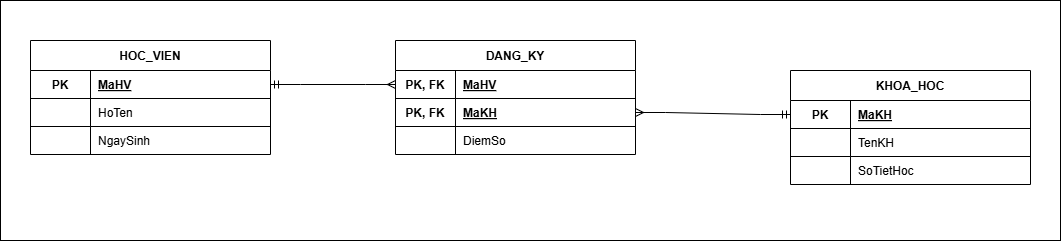

The diagram above was exported from draw.io. Its source (the exported page's mxGraphModel, read from the mxfile embedded in the PNG):
<mxGraphModel dx="1406" dy="780" grid="1" gridSize="10" guides="1" tooltips="1" connect="1" arrows="1" fold="1" page="1" pageScale="1" pageWidth="850" pageHeight="1100" math="0" shadow="0">
  <root>
    <mxCell id="0" />
    <mxCell id="1" parent="0" />
    <mxCell id="TZZQMOjue9mdEX6uEsVK-34" parent="1" style="rounded=0;whiteSpace=wrap;html=1;" value="" vertex="1">
      <mxGeometry height="240" width="1060" x="30" y="320" as="geometry" />
    </mxCell>
    <mxCell id="TZZQMOjue9mdEX6uEsVK-1" parent="1" style="shape=table;startSize=30;container=1;collapsible=0;childLayout=tableLayout;fixedRows=1;rowLines=1;fontStyle=1;align=center;resizeLast=1;fillColor=#ffffff;strokeColor=#000000;" value="HOC_VIEN" vertex="1">
      <mxGeometry height="114" width="240" x="60" y="360" as="geometry" />
    </mxCell>
    <mxCell id="TZZQMOjue9mdEX6uEsVK-2" parent="TZZQMOjue9mdEX6uEsVK-1" style="shape=tableRow;horizontal=0;startSize=0;swimlaneHead=0;swimlaneBody=0;fillColor=none;collapsible=0;dropTarget=0;points=[[0,0.5],[1,0.5]];portConstraint=eastwest;top=0;left=0;right=0;bottom=1;" vertex="1">
      <mxGeometry height="28" width="240" y="30" as="geometry" />
    </mxCell>
    <mxCell id="TZZQMOjue9mdEX6uEsVK-3" parent="TZZQMOjue9mdEX6uEsVK-2" style="shape=partialRectangle;connectable=0;fillColor=none;top=0;left=0;bottom=0;right=0;fontStyle=1;overflow=hidden;" value="PK" vertex="1">
      <mxGeometry height="28" width="60" as="geometry">
        <mxRectangle height="28" width="60" as="alternateBounds" />
      </mxGeometry>
    </mxCell>
    <mxCell id="TZZQMOjue9mdEX6uEsVK-4" parent="TZZQMOjue9mdEX6uEsVK-2" style="shape=partialRectangle;connectable=0;fillColor=none;top=0;left=0;bottom=0;right=0;align=left;spacingLeft=6;fontStyle=5;overflow=hidden;" value="MaHV" vertex="1">
      <mxGeometry height="28" width="180" x="60" as="geometry">
        <mxRectangle height="28" width="180" as="alternateBounds" />
      </mxGeometry>
    </mxCell>
    <mxCell id="TZZQMOjue9mdEX6uEsVK-5" parent="TZZQMOjue9mdEX6uEsVK-1" style="shape=tableRow;horizontal=0;startSize=0;swimlaneHead=0;swimlaneBody=0;fillColor=none;collapsible=0;dropTarget=0;points=[[0,0.5],[1,0.5]];portConstraint=eastwest;top=0;left=0;right=0;bottom=0;" vertex="1">
      <mxGeometry height="28" width="240" y="58" as="geometry" />
    </mxCell>
    <mxCell id="TZZQMOjue9mdEX6uEsVK-6" parent="TZZQMOjue9mdEX6uEsVK-5" style="shape=partialRectangle;connectable=0;fillColor=none;top=0;left=0;bottom=0;right=0;overflow=hidden;" value="" vertex="1">
      <mxGeometry height="28" width="60" as="geometry">
        <mxRectangle height="28" width="60" as="alternateBounds" />
      </mxGeometry>
    </mxCell>
    <mxCell id="TZZQMOjue9mdEX6uEsVK-7" parent="TZZQMOjue9mdEX6uEsVK-5" style="shape=partialRectangle;connectable=0;fillColor=none;top=0;left=0;bottom=0;right=0;align=left;spacingLeft=6;overflow=hidden;" value="HoTen" vertex="1">
      <mxGeometry height="28" width="180" x="60" as="geometry">
        <mxRectangle height="28" width="180" as="alternateBounds" />
      </mxGeometry>
    </mxCell>
    <mxCell id="TZZQMOjue9mdEX6uEsVK-8" parent="TZZQMOjue9mdEX6uEsVK-1" style="shape=tableRow;horizontal=0;startSize=0;swimlaneHead=0;swimlaneBody=0;fillColor=none;collapsible=0;dropTarget=0;points=[[0,0.5],[1,0.5]];portConstraint=eastwest;top=0;left=0;right=0;bottom=0;" vertex="1">
      <mxGeometry height="28" width="240" y="86" as="geometry" />
    </mxCell>
    <mxCell id="TZZQMOjue9mdEX6uEsVK-9" parent="TZZQMOjue9mdEX6uEsVK-8" style="shape=partialRectangle;connectable=0;fillColor=none;top=0;left=0;bottom=0;right=0;overflow=hidden;" value="" vertex="1">
      <mxGeometry height="28" width="60" as="geometry">
        <mxRectangle height="28" width="60" as="alternateBounds" />
      </mxGeometry>
    </mxCell>
    <mxCell id="TZZQMOjue9mdEX6uEsVK-10" parent="TZZQMOjue9mdEX6uEsVK-8" style="shape=partialRectangle;connectable=0;fillColor=none;top=0;left=0;bottom=0;right=0;align=left;spacingLeft=6;overflow=hidden;" value="NgaySinh" vertex="1">
      <mxGeometry height="28" width="180" x="60" as="geometry">
        <mxRectangle height="28" width="180" as="alternateBounds" />
      </mxGeometry>
    </mxCell>
    <mxCell id="TZZQMOjue9mdEX6uEsVK-11" parent="1" style="shape=table;startSize=30;container=1;collapsible=0;childLayout=tableLayout;fixedRows=1;rowLines=1;fontStyle=1;align=center;resizeLast=1;fillColor=#ffffff;strokeColor=#000000;" value="DANG_KY" vertex="1">
      <mxGeometry height="114" width="240" x="425" y="360" as="geometry" />
    </mxCell>
    <mxCell id="TZZQMOjue9mdEX6uEsVK-12" parent="TZZQMOjue9mdEX6uEsVK-11" style="shape=tableRow;horizontal=0;startSize=0;swimlaneHead=0;swimlaneBody=0;fillColor=none;collapsible=0;dropTarget=0;points=[[0,0.5],[1,0.5]];portConstraint=eastwest;top=0;left=0;right=0;bottom=0;" vertex="1">
      <mxGeometry height="28" width="240" y="30" as="geometry" />
    </mxCell>
    <mxCell id="TZZQMOjue9mdEX6uEsVK-13" parent="TZZQMOjue9mdEX6uEsVK-12" style="shape=partialRectangle;connectable=0;fillColor=none;top=0;left=0;bottom=0;right=0;fontStyle=1;overflow=hidden;" value="PK, FK" vertex="1">
      <mxGeometry height="28" width="60" as="geometry">
        <mxRectangle height="28" width="60" as="alternateBounds" />
      </mxGeometry>
    </mxCell>
    <mxCell id="TZZQMOjue9mdEX6uEsVK-14" parent="TZZQMOjue9mdEX6uEsVK-12" style="shape=partialRectangle;connectable=0;fillColor=none;top=0;left=0;bottom=0;right=0;align=left;spacingLeft=6;fontStyle=5;overflow=hidden;" value="MaHV" vertex="1">
      <mxGeometry height="28" width="180" x="60" as="geometry">
        <mxRectangle height="28" width="180" as="alternateBounds" />
      </mxGeometry>
    </mxCell>
    <mxCell id="TZZQMOjue9mdEX6uEsVK-15" parent="TZZQMOjue9mdEX6uEsVK-11" style="shape=tableRow;horizontal=0;startSize=0;swimlaneHead=0;swimlaneBody=0;fillColor=none;collapsible=0;dropTarget=0;points=[[0,0.5],[1,0.5]];portConstraint=eastwest;top=0;left=0;right=0;bottom=1;" vertex="1">
      <mxGeometry height="28" width="240" y="58" as="geometry" />
    </mxCell>
    <mxCell id="TZZQMOjue9mdEX6uEsVK-16" parent="TZZQMOjue9mdEX6uEsVK-15" style="shape=partialRectangle;connectable=0;fillColor=none;top=0;left=0;bottom=0;right=0;fontStyle=1;overflow=hidden;" value="PK, FK" vertex="1">
      <mxGeometry height="28" width="60" as="geometry">
        <mxRectangle height="28" width="60" as="alternateBounds" />
      </mxGeometry>
    </mxCell>
    <mxCell id="TZZQMOjue9mdEX6uEsVK-17" parent="TZZQMOjue9mdEX6uEsVK-15" style="shape=partialRectangle;connectable=0;fillColor=none;top=0;left=0;bottom=0;right=0;align=left;spacingLeft=6;fontStyle=5;overflow=hidden;" value="MaKH" vertex="1">
      <mxGeometry height="28" width="180" x="60" as="geometry">
        <mxRectangle height="28" width="180" as="alternateBounds" />
      </mxGeometry>
    </mxCell>
    <mxCell id="TZZQMOjue9mdEX6uEsVK-18" parent="TZZQMOjue9mdEX6uEsVK-11" style="shape=tableRow;horizontal=0;startSize=0;swimlaneHead=0;swimlaneBody=0;fillColor=none;collapsible=0;dropTarget=0;points=[[0,0.5],[1,0.5]];portConstraint=eastwest;top=0;left=0;right=0;bottom=0;" vertex="1">
      <mxGeometry height="28" width="240" y="86" as="geometry" />
    </mxCell>
    <mxCell id="TZZQMOjue9mdEX6uEsVK-19" parent="TZZQMOjue9mdEX6uEsVK-18" style="shape=partialRectangle;connectable=0;fillColor=none;top=0;left=0;bottom=0;right=0;overflow=hidden;" value="" vertex="1">
      <mxGeometry height="28" width="60" as="geometry">
        <mxRectangle height="28" width="60" as="alternateBounds" />
      </mxGeometry>
    </mxCell>
    <mxCell id="TZZQMOjue9mdEX6uEsVK-20" parent="TZZQMOjue9mdEX6uEsVK-18" style="shape=partialRectangle;connectable=0;fillColor=none;top=0;left=0;bottom=0;right=0;align=left;spacingLeft=6;overflow=hidden;" value="DiemSo" vertex="1">
      <mxGeometry height="28" width="180" x="60" as="geometry">
        <mxRectangle height="28" width="180" as="alternateBounds" />
      </mxGeometry>
    </mxCell>
    <mxCell id="TZZQMOjue9mdEX6uEsVK-21" parent="1" style="shape=table;startSize=30;container=1;collapsible=0;childLayout=tableLayout;fixedRows=1;rowLines=1;fontStyle=1;align=center;resizeLast=1;fillColor=#ffffff;strokeColor=#000000;" value="KHOA_HOC" vertex="1">
      <mxGeometry height="114" width="240" x="820" y="390" as="geometry" />
    </mxCell>
    <mxCell id="TZZQMOjue9mdEX6uEsVK-22" parent="TZZQMOjue9mdEX6uEsVK-21" style="shape=tableRow;horizontal=0;startSize=0;swimlaneHead=0;swimlaneBody=0;fillColor=none;collapsible=0;dropTarget=0;points=[[0,0.5],[1,0.5]];portConstraint=eastwest;top=0;left=0;right=0;bottom=1;" vertex="1">
      <mxGeometry height="28" width="240" y="30" as="geometry" />
    </mxCell>
    <mxCell id="TZZQMOjue9mdEX6uEsVK-23" parent="TZZQMOjue9mdEX6uEsVK-22" style="shape=partialRectangle;connectable=0;fillColor=none;top=0;left=0;bottom=0;right=0;fontStyle=1;overflow=hidden;" value="PK" vertex="1">
      <mxGeometry height="28" width="60" as="geometry">
        <mxRectangle height="28" width="60" as="alternateBounds" />
      </mxGeometry>
    </mxCell>
    <mxCell id="TZZQMOjue9mdEX6uEsVK-24" parent="TZZQMOjue9mdEX6uEsVK-22" style="shape=partialRectangle;connectable=0;fillColor=none;top=0;left=0;bottom=0;right=0;align=left;spacingLeft=6;fontStyle=5;overflow=hidden;" value="MaKH" vertex="1">
      <mxGeometry height="28" width="180" x="60" as="geometry">
        <mxRectangle height="28" width="180" as="alternateBounds" />
      </mxGeometry>
    </mxCell>
    <mxCell id="TZZQMOjue9mdEX6uEsVK-25" parent="TZZQMOjue9mdEX6uEsVK-21" style="shape=tableRow;horizontal=0;startSize=0;swimlaneHead=0;swimlaneBody=0;fillColor=none;collapsible=0;dropTarget=0;points=[[0,0.5],[1,0.5]];portConstraint=eastwest;top=0;left=0;right=0;bottom=0;" vertex="1">
      <mxGeometry height="28" width="240" y="58" as="geometry" />
    </mxCell>
    <mxCell id="TZZQMOjue9mdEX6uEsVK-26" parent="TZZQMOjue9mdEX6uEsVK-25" style="shape=partialRectangle;connectable=0;fillColor=none;top=0;left=0;bottom=0;right=0;overflow=hidden;" value="" vertex="1">
      <mxGeometry height="28" width="60" as="geometry">
        <mxRectangle height="28" width="60" as="alternateBounds" />
      </mxGeometry>
    </mxCell>
    <mxCell id="TZZQMOjue9mdEX6uEsVK-27" parent="TZZQMOjue9mdEX6uEsVK-25" style="shape=partialRectangle;connectable=0;fillColor=none;top=0;left=0;bottom=0;right=0;align=left;spacingLeft=6;overflow=hidden;" value="TenKH" vertex="1">
      <mxGeometry height="28" width="180" x="60" as="geometry">
        <mxRectangle height="28" width="180" as="alternateBounds" />
      </mxGeometry>
    </mxCell>
    <mxCell id="TZZQMOjue9mdEX6uEsVK-28" parent="TZZQMOjue9mdEX6uEsVK-21" style="shape=tableRow;horizontal=0;startSize=0;swimlaneHead=0;swimlaneBody=0;fillColor=none;collapsible=0;dropTarget=0;points=[[0,0.5],[1,0.5]];portConstraint=eastwest;top=0;left=0;right=0;bottom=0;" vertex="1">
      <mxGeometry height="28" width="240" y="86" as="geometry" />
    </mxCell>
    <mxCell id="TZZQMOjue9mdEX6uEsVK-29" parent="TZZQMOjue9mdEX6uEsVK-28" style="shape=partialRectangle;connectable=0;fillColor=none;top=0;left=0;bottom=0;right=0;overflow=hidden;" value="" vertex="1">
      <mxGeometry height="28" width="60" as="geometry">
        <mxRectangle height="28" width="60" as="alternateBounds" />
      </mxGeometry>
    </mxCell>
    <mxCell id="TZZQMOjue9mdEX6uEsVK-30" parent="TZZQMOjue9mdEX6uEsVK-28" style="shape=partialRectangle;connectable=0;fillColor=none;top=0;left=0;bottom=0;right=0;align=left;spacingLeft=6;overflow=hidden;" value="SoTietHoc" vertex="1">
      <mxGeometry height="28" width="180" x="60" as="geometry">
        <mxRectangle height="28" width="180" as="alternateBounds" />
      </mxGeometry>
    </mxCell>
    <mxCell id="TZZQMOjue9mdEX6uEsVK-31" edge="1" parent="1" source="TZZQMOjue9mdEX6uEsVK-2" style="edgeStyle=entityRelationEdgeStyle;fontSize=12;html=1;endArrow=ERmany;startArrow=ERmandOne;endFill=0;startFill=0;rounded=0;" target="TZZQMOjue9mdEX6uEsVK-12" value="">
      <mxGeometry height="100" relative="1" width="100" as="geometry" />
    </mxCell>
    <mxCell id="TZZQMOjue9mdEX6uEsVK-32" edge="1" parent="1" source="TZZQMOjue9mdEX6uEsVK-22" style="edgeStyle=entityRelationEdgeStyle;fontSize=12;html=1;endArrow=ERmany;startArrow=ERmandOne;endFill=0;startFill=0;rounded=0;" target="TZZQMOjue9mdEX6uEsVK-15" value="">
      <mxGeometry height="100" relative="1" width="100" as="geometry" />
    </mxCell>
  </root>
</mxGraphModel>